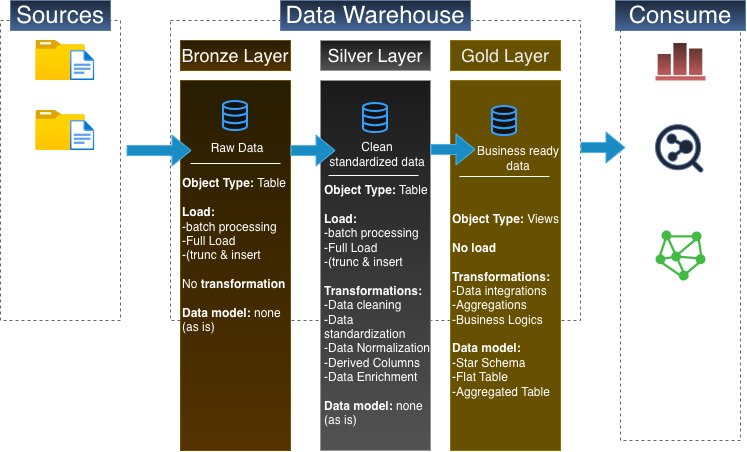

The diagram above was exported from draw.io. Its source (the exported page's mxGraphModel, read from the mxfile embedded in the PNG):
<mxGraphModel dx="752" dy="604" grid="1" gridSize="10" guides="1" tooltips="1" connect="1" arrows="1" fold="1" page="1" pageScale="1" pageWidth="850" pageHeight="1100" math="0" shadow="0">
  <root>
    <mxCell id="0" />
    <mxCell id="1" parent="0" />
    <mxCell id="bEhPms3dcBFbn9UVJ5SN-1" parent="1" style="rounded=0;whiteSpace=wrap;html=1;fillColor=none;strokeColor=light-dark(#000000,#666666);dashed=1;" value="" vertex="1">
      <mxGeometry height="300" width="120" x="40" y="90" as="geometry" />
    </mxCell>
    <mxCell id="bEhPms3dcBFbn9UVJ5SN-2" parent="1" style="text;html=1;whiteSpace=wrap;strokeColor=#6c8ebf;fillColor=#dae8fc;align=center;verticalAlign=middle;rounded=0;gradientColor=#7ea6e0;" value="&lt;font style=&quot;font-size: 24px;&quot;&gt;Sources&lt;/font&gt;" vertex="1">
      <mxGeometry height="30" width="100" x="50" y="70" as="geometry" />
    </mxCell>
    <mxCell id="bEhPms3dcBFbn9UVJ5SN-3" parent="1" style="rounded=0;whiteSpace=wrap;html=1;fillColor=none;strokeColor=light-dark(#000000,#666666);dashed=1;" value="" vertex="1">
      <mxGeometry height="300" width="410" x="210" y="90" as="geometry" />
    </mxCell>
    <mxCell id="bEhPms3dcBFbn9UVJ5SN-4" parent="1" style="text;html=1;whiteSpace=wrap;strokeColor=#6c8ebf;fillColor=#dae8fc;align=center;verticalAlign=middle;rounded=0;gradientColor=#7ea6e0;" value="&lt;span style=&quot;font-size: 24px;&quot;&gt;Data Warehouse&lt;/span&gt;" vertex="1">
      <mxGeometry height="30" width="190" x="320" y="70" as="geometry" />
    </mxCell>
    <mxCell id="bEhPms3dcBFbn9UVJ5SN-6" parent="1" style="rounded=0;whiteSpace=wrap;html=1;fillColor=none;strokeColor=light-dark(#000000,#666666);dashed=1;" value="" vertex="1">
      <mxGeometry height="420" width="120" x="660" y="90" as="geometry" />
    </mxCell>
    <mxCell id="bEhPms3dcBFbn9UVJ5SN-7" parent="1" style="text;html=1;whiteSpace=wrap;strokeColor=#6c8ebf;fillColor=#dae8fc;align=center;verticalAlign=middle;rounded=0;gradientColor=#7ea6e0;" value="&lt;span style=&quot;font-size: 24px;&quot;&gt;Consume&lt;/span&gt;" vertex="1">
      <mxGeometry height="30" width="130" x="655" y="70" as="geometry" />
    </mxCell>
    <mxCell id="bEhPms3dcBFbn9UVJ5SN-9" parent="1" style="text;html=1;whiteSpace=wrap;strokeColor=#d6b656;fillColor=#fff2cc;align=center;verticalAlign=middle;rounded=0;gradientColor=#ffd966;" value="&lt;font style=&quot;font-size: 18px;&quot;&gt;Bronze Layer&lt;/font&gt;" vertex="1">
      <mxGeometry height="30" width="110" x="220" y="110" as="geometry" />
    </mxCell>
    <mxCell id="bEhPms3dcBFbn9UVJ5SN-10" parent="1" style="text;html=1;whiteSpace=wrap;strokeColor=#d6b656;fillColor=#fff2cc;align=center;verticalAlign=middle;rounded=0;gradientColor=#ffd966;" value="" vertex="1">
      <mxGeometry height="370" width="110" x="220" y="150" as="geometry" />
    </mxCell>
    <mxCell id="bEhPms3dcBFbn9UVJ5SN-11" parent="1" style="text;html=1;whiteSpace=wrap;strokeColor=#666666;fillColor=#f5f5f5;align=center;verticalAlign=middle;rounded=0;gradientColor=#b3b3b3;" value="&lt;span style=&quot;font-size: 18px;&quot;&gt;Silver Layer&lt;/span&gt;" vertex="1">
      <mxGeometry height="30" width="110" x="360" y="110" as="geometry" />
    </mxCell>
    <mxCell id="bEhPms3dcBFbn9UVJ5SN-12" parent="1" style="text;html=1;whiteSpace=wrap;strokeColor=#666666;fillColor=#f5f5f5;align=center;verticalAlign=middle;rounded=0;gradientColor=#b3b3b3;" value="" vertex="1">
      <mxGeometry height="370" width="110" x="360" y="150" as="geometry" />
    </mxCell>
    <mxCell id="bEhPms3dcBFbn9UVJ5SN-13" parent="1" style="text;html=1;whiteSpace=wrap;strokeColor=#B09500;fillColor=#e3c800;align=center;verticalAlign=middle;rounded=0;fontColor=#000000;" value="&lt;span style=&quot;font-size: 18px;&quot;&gt;Gold Layer&lt;/span&gt;" vertex="1">
      <mxGeometry height="30" width="110" x="490" y="110" as="geometry" />
    </mxCell>
    <mxCell id="bEhPms3dcBFbn9UVJ5SN-14" parent="1" style="text;html=1;whiteSpace=wrap;strokeColor=#B09500;fillColor=#e3c800;align=center;verticalAlign=middle;rounded=0;fontColor=#000000;" value="" vertex="1">
      <mxGeometry height="370" width="110" x="490" y="150" as="geometry" />
    </mxCell>
    <mxCell id="bEhPms3dcBFbn9UVJ5SN-15" parent="1" style="image;aspect=fixed;html=1;points=[];align=center;fontSize=12;image=img/lib/azure2/general/Folder_Blank.svg;" value="" vertex="1">
      <mxGeometry height="40" width="49.29" x="75.36" y="110" as="geometry" />
    </mxCell>
    <mxCell id="bEhPms3dcBFbn9UVJ5SN-16" parent="1" style="image;aspect=fixed;html=1;points=[];align=center;fontSize=12;image=img/lib/azure2/general/File.svg;" value="" vertex="1">
      <mxGeometry height="30" width="24.35" x="110" y="120" as="geometry" />
    </mxCell>
    <mxCell id="bEhPms3dcBFbn9UVJ5SN-17" parent="1" style="text;html=1;whiteSpace=wrap;strokeColor=none;fillColor=none;align=center;verticalAlign=middle;rounded=0;" value="CRM" vertex="1">
      <mxGeometry height="30" width="60" x="70.01" y="150" as="geometry" />
    </mxCell>
    <mxCell id="bEhPms3dcBFbn9UVJ5SN-19" parent="1" style="image;aspect=fixed;html=1;points=[];align=center;fontSize=12;image=img/lib/azure2/general/Folder_Blank.svg;" value="" vertex="1">
      <mxGeometry height="40" width="49.29" x="75.36" y="180" as="geometry" />
    </mxCell>
    <mxCell id="bEhPms3dcBFbn9UVJ5SN-20" parent="1" style="image;aspect=fixed;html=1;points=[];align=center;fontSize=12;image=img/lib/azure2/general/File.svg;" value="" vertex="1">
      <mxGeometry height="30" width="24.35" x="110" y="190" as="geometry" />
    </mxCell>
    <mxCell id="bEhPms3dcBFbn9UVJ5SN-21" parent="1" style="text;html=1;whiteSpace=wrap;strokeColor=none;fillColor=none;align=center;verticalAlign=middle;rounded=0;" value="ERP" vertex="1">
      <mxGeometry height="30" width="60" x="64.65" y="220" as="geometry" />
    </mxCell>
    <mxCell id="bEhPms3dcBFbn9UVJ5SN-26" edge="1" parent="1" style="endArrow=none;html=1;rounded=0;" value="">
      <mxGeometry height="50" relative="1" width="50" as="geometry">
        <mxPoint x="55" y="250" as="sourcePoint" />
        <mxPoint x="145" y="250" as="targetPoint" />
      </mxGeometry>
    </mxCell>
    <mxCell id="bEhPms3dcBFbn9UVJ5SN-27" parent="1" style="text;html=1;whiteSpace=wrap;strokeColor=none;fillColor=none;align=center;verticalAlign=middle;rounded=0;" value="&lt;b&gt;Object type: &lt;/b&gt;CSV Files&lt;div&gt;&lt;br&gt;&lt;div&gt;I&lt;b&gt;nterface:&lt;/b&gt; files in folders&lt;/div&gt;&lt;/div&gt;" vertex="1">
      <mxGeometry height="110" width="100" x="50" y="260" as="geometry" />
    </mxCell>
    <mxCell id="bEhPms3dcBFbn9UVJ5SN-29" parent="1" style="html=1;verticalLabelPosition=bottom;align=center;labelBackgroundColor=#ffffff;verticalAlign=top;strokeWidth=2;strokeColor=#0080F0;shadow=0;dashed=0;shape=mxgraph.ios7.icons.data;" value="" vertex="1">
      <mxGeometry height="29.099999999999998" width="24" x="263" y="171" as="geometry" />
    </mxCell>
    <mxCell id="bEhPms3dcBFbn9UVJ5SN-30" parent="1" style="html=1;verticalLabelPosition=bottom;align=center;labelBackgroundColor=#ffffff;verticalAlign=top;strokeWidth=2;strokeColor=#0080F0;shadow=0;dashed=0;shape=mxgraph.ios7.icons.data;" value="" vertex="1">
      <mxGeometry height="29.099999999999998" width="24" x="403" y="172.99999999999997" as="geometry" />
    </mxCell>
    <mxCell id="bEhPms3dcBFbn9UVJ5SN-31" parent="1" style="html=1;verticalLabelPosition=bottom;align=center;labelBackgroundColor=#ffffff;verticalAlign=top;strokeWidth=2;strokeColor=#0080F0;shadow=0;dashed=0;shape=mxgraph.ios7.icons.data;" value="" vertex="1">
      <mxGeometry height="29.099999999999998" width="24" x="532" y="175.99999999999997" as="geometry" />
    </mxCell>
    <mxCell id="bEhPms3dcBFbn9UVJ5SN-32" edge="1" parent="1" style="shape=flexArrow;endArrow=classic;html=1;rounded=0;fillColor=#1ba1e2;strokeColor=#006EAF;" value="">
      <mxGeometry height="50" relative="1" width="50" as="geometry">
        <mxPoint x="166" y="220" as="sourcePoint" />
        <mxPoint x="231" y="220" as="targetPoint" />
      </mxGeometry>
    </mxCell>
    <mxCell id="bEhPms3dcBFbn9UVJ5SN-34" edge="1" parent="1" style="shape=flexArrow;endArrow=classic;html=1;rounded=0;fillColor=#1ba1e2;strokeColor=#006EAF;" value="">
      <mxGeometry height="50" relative="1" width="50" as="geometry">
        <mxPoint x="330" y="220" as="sourcePoint" />
        <mxPoint x="375" y="220" as="targetPoint" />
      </mxGeometry>
    </mxCell>
    <mxCell id="bEhPms3dcBFbn9UVJ5SN-35" edge="1" parent="1" style="shape=flexArrow;endArrow=classic;html=1;rounded=0;fillColor=#1ba1e2;strokeColor=#006EAF;" value="">
      <mxGeometry height="50" relative="1" width="50" as="geometry">
        <mxPoint x="470" y="219" as="sourcePoint" />
        <mxPoint x="515" y="219" as="targetPoint" />
      </mxGeometry>
    </mxCell>
    <mxCell id="bEhPms3dcBFbn9UVJ5SN-36" edge="1" parent="1" style="shape=flexArrow;endArrow=classic;html=1;rounded=0;fillColor=#1ba1e2;strokeColor=#006EAF;" value="">
      <mxGeometry height="50" relative="1" width="50" as="geometry">
        <mxPoint x="620" y="217.05" as="sourcePoint" />
        <mxPoint x="665" y="217.05" as="targetPoint" />
      </mxGeometry>
    </mxCell>
    <mxCell id="bEhPms3dcBFbn9UVJ5SN-37" parent="1" style="text;html=1;whiteSpace=wrap;strokeColor=none;fillColor=none;align=center;verticalAlign=middle;rounded=0;" value="Raw Data" vertex="1">
      <mxGeometry height="20" width="100" x="227" y="208" as="geometry" />
    </mxCell>
    <mxCell id="bEhPms3dcBFbn9UVJ5SN-38" parent="1" style="text;html=1;whiteSpace=wrap;strokeColor=none;fillColor=none;align=center;verticalAlign=middle;rounded=0;" value="Clean standardized data" vertex="1">
      <mxGeometry height="30" width="100" x="367" y="209" as="geometry" />
    </mxCell>
    <mxCell id="bEhPms3dcBFbn9UVJ5SN-39" parent="1" style="text;html=1;whiteSpace=wrap;strokeColor=none;fillColor=none;align=center;verticalAlign=middle;rounded=0;" value="Business ready data" vertex="1">
      <mxGeometry height="30" width="100" x="508" y="213" as="geometry" />
    </mxCell>
    <mxCell id="bEhPms3dcBFbn9UVJ5SN-40" edge="1" parent="1" style="endArrow=none;html=1;rounded=0;" value="">
      <mxGeometry height="50" relative="1" width="50" as="geometry">
        <mxPoint x="230" y="233" as="sourcePoint" />
        <mxPoint x="320" y="233" as="targetPoint" />
      </mxGeometry>
    </mxCell>
    <mxCell id="bEhPms3dcBFbn9UVJ5SN-41" edge="1" parent="1" style="endArrow=none;html=1;rounded=0;" value="">
      <mxGeometry height="50" relative="1" width="50" as="geometry">
        <mxPoint x="368" y="245" as="sourcePoint" />
        <mxPoint x="458" y="245" as="targetPoint" />
      </mxGeometry>
    </mxCell>
    <mxCell id="bEhPms3dcBFbn9UVJ5SN-42" edge="1" parent="1" style="endArrow=none;html=1;rounded=0;" value="">
      <mxGeometry height="50" relative="1" width="50" as="geometry">
        <mxPoint x="499" y="246" as="sourcePoint" />
        <mxPoint x="589" y="246" as="targetPoint" />
      </mxGeometry>
    </mxCell>
    <mxCell id="bEhPms3dcBFbn9UVJ5SN-43" parent="1" style="text;html=1;whiteSpace=wrap;strokeColor=none;fillColor=none;align=left;verticalAlign=middle;rounded=0;" value="&lt;b&gt;Object Type: &lt;/b&gt;Table&lt;div&gt;&lt;br&gt;&lt;div&gt;&lt;b&gt;Load:&amp;nbsp;&lt;/b&gt;&lt;/div&gt;&lt;div&gt;-batch processing&lt;/div&gt;&lt;div&gt;-Full Load&amp;nbsp;&lt;/div&gt;&lt;div&gt;-(trunc &amp;amp; insert&lt;/div&gt;&lt;div&gt;&lt;br&gt;&lt;/div&gt;&lt;div&gt;No &lt;b&gt;transformation&lt;/b&gt;&lt;/div&gt;&lt;div&gt;&lt;br&gt;&lt;/div&gt;&lt;div&gt;&lt;b&gt;Data model:&lt;/b&gt; none (as is)&lt;/div&gt;&lt;/div&gt;" vertex="1">
      <mxGeometry height="130" width="110" x="220" y="260" as="geometry" />
    </mxCell>
    <mxCell id="bEhPms3dcBFbn9UVJ5SN-44" parent="1" style="text;html=1;whiteSpace=wrap;strokeColor=none;fillColor=none;align=left;verticalAlign=middle;rounded=0;" value="&lt;b&gt;Object Type:&lt;/b&gt; Table&lt;div&gt;&lt;br&gt;&lt;div&gt;&lt;b&gt;Load:&amp;nbsp;&lt;/b&gt;&lt;/div&gt;&lt;div&gt;-batch processing&lt;/div&gt;&lt;div&gt;-&lt;span style=&quot;background-color: transparent; color: light-dark(rgb(0, 0, 0), rgb(255, 255, 255));&quot;&gt;Full Load&amp;nbsp;&lt;/span&gt;&lt;/div&gt;&lt;div&gt;&lt;span style=&quot;background-color: transparent; color: light-dark(rgb(0, 0, 0), rgb(255, 255, 255));&quot;&gt;-(trunc &amp;amp; insert&lt;/span&gt;&lt;/div&gt;&lt;div&gt;&lt;br&gt;&lt;/div&gt;&lt;div&gt;&lt;b style=&quot;&quot;&gt;Transformations:&lt;/b&gt;&lt;/div&gt;&lt;div&gt;-Data cleaning&lt;/div&gt;&lt;div&gt;-Data standardization&lt;/div&gt;&lt;div&gt;-Data Normalization&lt;/div&gt;&lt;div&gt;-Derived Columns&lt;/div&gt;&lt;div&gt;-Data Enrichment&lt;/div&gt;&lt;div&gt;&lt;br&gt;&lt;/div&gt;&lt;div&gt;&lt;b&gt;Data model:&lt;/b&gt; none (as is)&lt;/div&gt;&lt;/div&gt;" vertex="1">
      <mxGeometry height="130" width="110" x="362" y="310" as="geometry" />
    </mxCell>
    <mxCell id="bEhPms3dcBFbn9UVJ5SN-46" parent="1" style="text;html=1;whiteSpace=wrap;strokeColor=none;fillColor=none;align=left;verticalAlign=middle;rounded=0;" value="&lt;b&gt;Object Type:&lt;/b&gt;&amp;nbsp;Views&lt;div&gt;&lt;br&gt;&lt;div&gt;&lt;b&gt;No load&lt;/b&gt;&lt;/div&gt;&lt;div&gt;&lt;br&gt;&lt;/div&gt;&lt;div&gt;&lt;b style=&quot;&quot;&gt;Transformations:&lt;/b&gt;&lt;/div&gt;&lt;div&gt;-Data integrations&lt;/div&gt;&lt;div&gt;-Aggregations&lt;/div&gt;&lt;div&gt;-Business Logics&lt;/div&gt;&lt;div&gt;&lt;br&gt;&lt;/div&gt;&lt;div&gt;&lt;b&gt;Data model:&lt;/b&gt;&amp;nbsp;&lt;/div&gt;&lt;/div&gt;&lt;div&gt;-Star Schema&lt;/div&gt;&lt;div&gt;-Flat Table&lt;/div&gt;&lt;div&gt;-Aggregated Table&lt;/div&gt;" vertex="1">
      <mxGeometry height="130" width="110" x="490" y="310" as="geometry" />
    </mxCell>
    <mxCell id="bEhPms3dcBFbn9UVJ5SN-47" parent="1" style="verticalLabelPosition=bottom;sketch=0;html=1;fillColor=#008a00;strokeColor=#005700;verticalAlign=top;pointerEvents=1;align=center;shape=mxgraph.cisco_safe.business_icons.icon6;fontColor=#ffffff;" value="" vertex="1">
      <mxGeometry height="50" width="50" x="695" y="300" as="geometry" />
    </mxCell>
    <mxCell id="bEhPms3dcBFbn9UVJ5SN-48" parent="1" style="verticalLabelPosition=bottom;sketch=0;html=1;fillColor=#f8cecc;strokeColor=#b85450;verticalAlign=top;pointerEvents=1;align=center;shape=mxgraph.cisco_safe.business_icons.icon16;gradientColor=#ea6b66;" value="" vertex="1">
      <mxGeometry height="37.5" width="50" x="695" y="112.5" as="geometry" />
    </mxCell>
    <mxCell id="bEhPms3dcBFbn9UVJ5SN-49" parent="1" style="points=[];aspect=fixed;html=1;align=center;shadow=0;dashed=0;fillColor=#dae8fc;strokeColor=#6c8ebf;shape=mxgraph.alibaba_cloud.imagesearch;" value="" vertex="1">
      <mxGeometry height="47.7" width="47.7" x="695" y="194.15" as="geometry" />
    </mxCell>
    <mxCell id="bEhPms3dcBFbn9UVJ5SN-50" parent="1" style="text;html=1;whiteSpace=wrap;strokeColor=none;fillColor=none;align=center;verticalAlign=middle;rounded=0;" value="&lt;font style=&quot;font-size: 14px;&quot;&gt;BI &amp;amp; Reporting&lt;/font&gt;" vertex="1">
      <mxGeometry height="30" width="130" x="655" y="150" as="geometry" />
    </mxCell>
    <mxCell id="bEhPms3dcBFbn9UVJ5SN-51" parent="1" style="text;html=1;whiteSpace=wrap;strokeColor=none;fillColor=none;align=center;verticalAlign=middle;rounded=0;" value="&lt;span style=&quot;font-size: 14px;&quot;&gt;Ad Hoc&amp;nbsp;&lt;/span&gt;&lt;div&gt;&lt;span style=&quot;font-size: 14px;&quot;&gt;SQL queries&lt;/span&gt;&lt;/div&gt;" vertex="1">
      <mxGeometry height="30" width="130" x="655" y="250" as="geometry" />
    </mxCell>
    <mxCell id="bEhPms3dcBFbn9UVJ5SN-52" parent="1" style="text;html=1;whiteSpace=wrap;strokeColor=none;fillColor=none;align=center;verticalAlign=middle;rounded=0;" value="&lt;span style=&quot;font-size: 14px;&quot;&gt;Machine learning&lt;/span&gt;" vertex="1">
      <mxGeometry height="30" width="130" x="655" y="360" as="geometry" />
    </mxCell>
  </root>
</mxGraphModel>